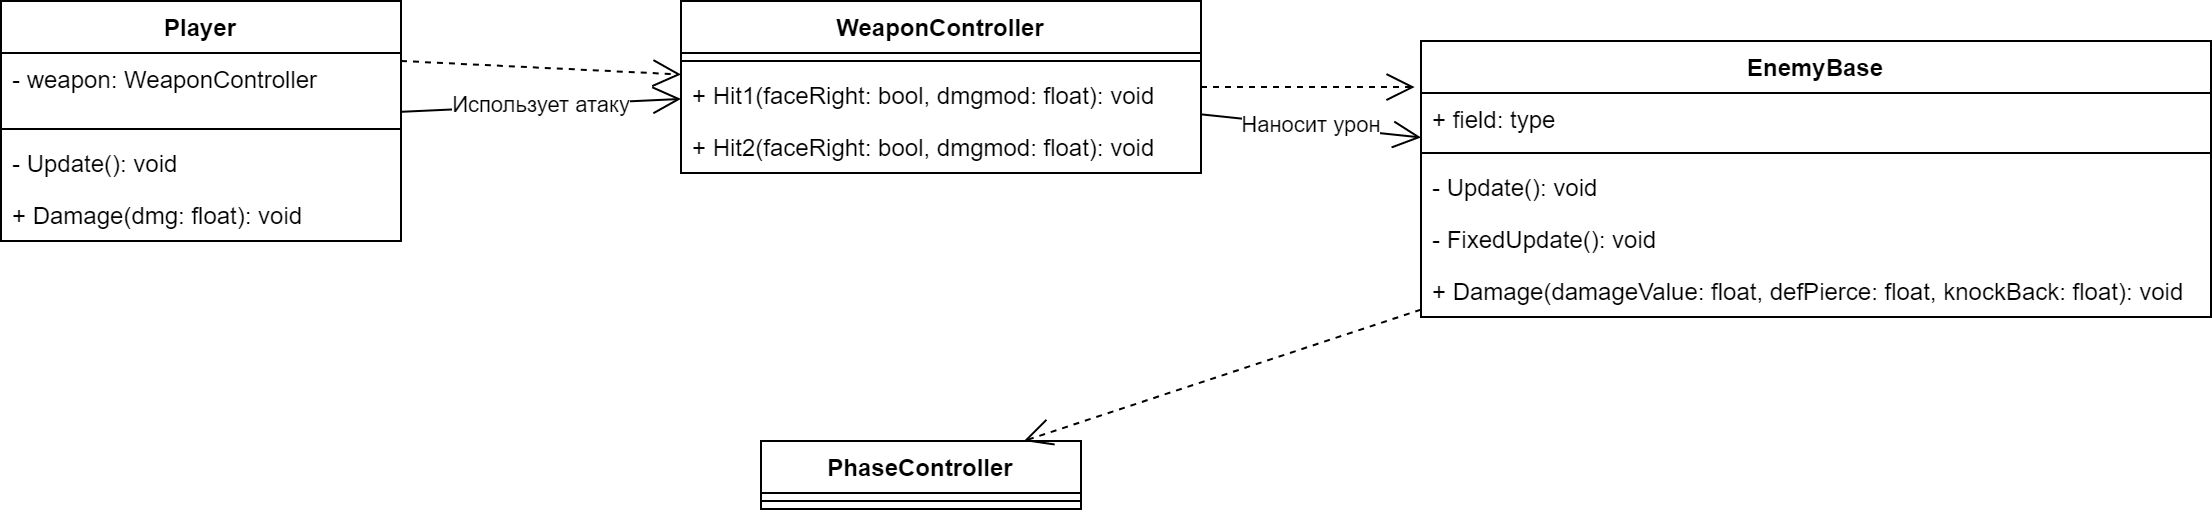

The diagram above was exported from draw.io. Its source (the exported page's mxGraphModel, read from the mxfile embedded in the PNG):
<mxGraphModel dx="1662" dy="795" grid="1" gridSize="10" guides="1" tooltips="1" connect="1" arrows="1" fold="1" page="1" pageScale="1" pageWidth="1169" pageHeight="826" math="0" shadow="0">
  <root>
    <mxCell id="0" />
    <mxCell id="1" parent="0" />
    <mxCell id="jRWOd2ScPd8SL_RjJk4b-1" value="Player" style="swimlane;fontStyle=1;align=center;verticalAlign=top;childLayout=stackLayout;horizontal=1;startSize=26;horizontalStack=0;resizeParent=1;resizeParentMax=0;resizeLast=0;collapsible=1;marginBottom=0;" vertex="1" parent="1">
      <mxGeometry x="10" y="40" width="200" height="120" as="geometry">
        <mxRectangle x="60" y="60" width="100" height="26" as="alternateBounds" />
      </mxGeometry>
    </mxCell>
    <mxCell id="jRWOd2ScPd8SL_RjJk4b-2" value="- weapon: WeaponController" style="text;strokeColor=none;fillColor=none;align=left;verticalAlign=top;spacingLeft=4;spacingRight=4;overflow=hidden;rotatable=0;points=[[0,0.5],[1,0.5]];portConstraint=eastwest;" vertex="1" parent="jRWOd2ScPd8SL_RjJk4b-1">
      <mxGeometry y="26" width="200" height="34" as="geometry" />
    </mxCell>
    <mxCell id="jRWOd2ScPd8SL_RjJk4b-3" value="" style="line;strokeWidth=1;fillColor=none;align=left;verticalAlign=middle;spacingTop=-1;spacingLeft=3;spacingRight=3;rotatable=0;labelPosition=right;points=[];portConstraint=eastwest;" vertex="1" parent="jRWOd2ScPd8SL_RjJk4b-1">
      <mxGeometry y="60" width="200" height="8" as="geometry" />
    </mxCell>
    <mxCell id="jRWOd2ScPd8SL_RjJk4b-4" value="- Update(): void" style="text;strokeColor=none;fillColor=none;align=left;verticalAlign=top;spacingLeft=4;spacingRight=4;overflow=hidden;rotatable=0;points=[[0,0.5],[1,0.5]];portConstraint=eastwest;" vertex="1" parent="jRWOd2ScPd8SL_RjJk4b-1">
      <mxGeometry y="68" width="200" height="26" as="geometry" />
    </mxCell>
    <mxCell id="chUdmv-ymqmZAtkiBoBS-8" value="+ Damage(dmg: float): void" style="text;strokeColor=none;fillColor=none;align=left;verticalAlign=top;spacingLeft=4;spacingRight=4;overflow=hidden;rotatable=0;points=[[0,0.5],[1,0.5]];portConstraint=eastwest;" vertex="1" parent="jRWOd2ScPd8SL_RjJk4b-1">
      <mxGeometry y="94" width="200" height="26" as="geometry" />
    </mxCell>
    <mxCell id="DS7LdcTg8nEIurcKYPL3-1" value="EnemyBase" style="swimlane;fontStyle=1;align=center;verticalAlign=top;childLayout=stackLayout;horizontal=1;startSize=26;horizontalStack=0;resizeParent=1;resizeParentMax=0;resizeLast=0;collapsible=1;marginBottom=0;" vertex="1" parent="1">
      <mxGeometry x="720" y="60" width="395" height="138" as="geometry" />
    </mxCell>
    <mxCell id="DS7LdcTg8nEIurcKYPL3-2" value="+ field: type" style="text;strokeColor=none;fillColor=none;align=left;verticalAlign=top;spacingLeft=4;spacingRight=4;overflow=hidden;rotatable=0;points=[[0,0.5],[1,0.5]];portConstraint=eastwest;" vertex="1" parent="DS7LdcTg8nEIurcKYPL3-1">
      <mxGeometry y="26" width="395" height="26" as="geometry" />
    </mxCell>
    <mxCell id="DS7LdcTg8nEIurcKYPL3-3" value="" style="line;strokeWidth=1;fillColor=none;align=left;verticalAlign=middle;spacingTop=-1;spacingLeft=3;spacingRight=3;rotatable=0;labelPosition=right;points=[];portConstraint=eastwest;" vertex="1" parent="DS7LdcTg8nEIurcKYPL3-1">
      <mxGeometry y="52" width="395" height="8" as="geometry" />
    </mxCell>
    <mxCell id="DS7LdcTg8nEIurcKYPL3-24" value="- Update(): void" style="text;strokeColor=none;fillColor=none;align=left;verticalAlign=top;spacingLeft=4;spacingRight=4;overflow=hidden;rotatable=0;points=[[0,0.5],[1,0.5]];portConstraint=eastwest;" vertex="1" parent="DS7LdcTg8nEIurcKYPL3-1">
      <mxGeometry y="60" width="395" height="26" as="geometry" />
    </mxCell>
    <mxCell id="DS7LdcTg8nEIurcKYPL3-4" value="- FixedUpdate(): void" style="text;strokeColor=none;fillColor=none;align=left;verticalAlign=top;spacingLeft=4;spacingRight=4;overflow=hidden;rotatable=0;points=[[0,0.5],[1,0.5]];portConstraint=eastwest;" vertex="1" parent="DS7LdcTg8nEIurcKYPL3-1">
      <mxGeometry y="86" width="395" height="26" as="geometry" />
    </mxCell>
    <mxCell id="chUdmv-ymqmZAtkiBoBS-10" value="+ Damage(damageValue: float, defPierce: float, knockBack: float): void" style="text;strokeColor=none;fillColor=none;align=left;verticalAlign=top;spacingLeft=4;spacingRight=4;overflow=hidden;rotatable=0;points=[[0,0.5],[1,0.5]];portConstraint=eastwest;" vertex="1" parent="DS7LdcTg8nEIurcKYPL3-1">
      <mxGeometry y="112" width="395" height="26" as="geometry" />
    </mxCell>
    <mxCell id="DS7LdcTg8nEIurcKYPL3-25" value="PhaseController" style="swimlane;fontStyle=1;align=center;verticalAlign=top;childLayout=stackLayout;horizontal=1;startSize=26;horizontalStack=0;resizeParent=1;resizeParentMax=0;resizeLast=0;collapsible=1;marginBottom=0;" vertex="1" parent="1">
      <mxGeometry x="390" y="260" width="160" height="34" as="geometry" />
    </mxCell>
    <mxCell id="DS7LdcTg8nEIurcKYPL3-27" value="" style="line;strokeWidth=1;fillColor=none;align=left;verticalAlign=middle;spacingTop=-1;spacingLeft=3;spacingRight=3;rotatable=0;labelPosition=right;points=[];portConstraint=eastwest;" vertex="1" parent="DS7LdcTg8nEIurcKYPL3-25">
      <mxGeometry y="26" width="160" height="8" as="geometry" />
    </mxCell>
    <mxCell id="chUdmv-ymqmZAtkiBoBS-1" value="WeaponController" style="swimlane;fontStyle=1;align=center;verticalAlign=top;childLayout=stackLayout;horizontal=1;startSize=26;horizontalStack=0;resizeParent=1;resizeParentMax=0;resizeLast=0;collapsible=1;marginBottom=0;" vertex="1" parent="1">
      <mxGeometry x="350" y="40" width="260" height="86" as="geometry" />
    </mxCell>
    <mxCell id="chUdmv-ymqmZAtkiBoBS-3" value="" style="line;strokeWidth=1;fillColor=none;align=left;verticalAlign=middle;spacingTop=-1;spacingLeft=3;spacingRight=3;rotatable=0;labelPosition=right;points=[];portConstraint=eastwest;" vertex="1" parent="chUdmv-ymqmZAtkiBoBS-1">
      <mxGeometry y="26" width="260" height="8" as="geometry" />
    </mxCell>
    <mxCell id="chUdmv-ymqmZAtkiBoBS-4" value="+ Hit1(faceRight: bool, dmgmod: float): void" style="text;strokeColor=none;fillColor=none;align=left;verticalAlign=top;spacingLeft=4;spacingRight=4;overflow=hidden;rotatable=0;points=[[0,0.5],[1,0.5]];portConstraint=eastwest;" vertex="1" parent="chUdmv-ymqmZAtkiBoBS-1">
      <mxGeometry y="34" width="260" height="26" as="geometry" />
    </mxCell>
    <mxCell id="chUdmv-ymqmZAtkiBoBS-9" value="+ Hit2(faceRight: bool, dmgmod: float): void" style="text;strokeColor=none;fillColor=none;align=left;verticalAlign=top;spacingLeft=4;spacingRight=4;overflow=hidden;rotatable=0;points=[[0,0.5],[1,0.5]];portConstraint=eastwest;" vertex="1" parent="chUdmv-ymqmZAtkiBoBS-1">
      <mxGeometry y="60" width="260" height="26" as="geometry" />
    </mxCell>
    <mxCell id="chUdmv-ymqmZAtkiBoBS-5" value="" style="endArrow=open;endSize=12;dashed=1;html=1;" edge="1" parent="1" source="DS7LdcTg8nEIurcKYPL3-1" target="DS7LdcTg8nEIurcKYPL3-25">
      <mxGeometry width="160" relative="1" as="geometry">
        <mxPoint x="300" y="260" as="sourcePoint" />
        <mxPoint x="460" y="260" as="targetPoint" />
      </mxGeometry>
    </mxCell>
    <mxCell id="chUdmv-ymqmZAtkiBoBS-6" value="" style="endArrow=open;endSize=12;dashed=1;html=1;exitX=1;exitY=0.25;exitDx=0;exitDy=0;" edge="1" parent="1" source="jRWOd2ScPd8SL_RjJk4b-1" target="chUdmv-ymqmZAtkiBoBS-1">
      <mxGeometry width="160" relative="1" as="geometry">
        <mxPoint x="597.4033149171271" y="162" as="sourcePoint" />
        <mxPoint x="495.9668508287293" y="270" as="targetPoint" />
      </mxGeometry>
    </mxCell>
    <mxCell id="chUdmv-ymqmZAtkiBoBS-7" value="" style="endArrow=open;endSize=12;dashed=1;html=1;entryX=-0.008;entryY=0.167;entryDx=0;entryDy=0;entryPerimeter=0;" edge="1" parent="1" source="chUdmv-ymqmZAtkiBoBS-1" target="DS7LdcTg8nEIurcKYPL3-1">
      <mxGeometry width="160" relative="1" as="geometry">
        <mxPoint x="270" y="73.50000000000011" as="sourcePoint" />
        <mxPoint x="350" y="83.25000000000011" as="targetPoint" />
      </mxGeometry>
    </mxCell>
    <mxCell id="YiRHV2E-QvgC_5mZfROv-2" value="Наносит урон" style="endArrow=open;endFill=1;endSize=12;html=1;" edge="1" parent="1" source="chUdmv-ymqmZAtkiBoBS-1" target="DS7LdcTg8nEIurcKYPL3-1">
      <mxGeometry width="160" relative="1" as="geometry">
        <mxPoint x="400" y="250" as="sourcePoint" />
        <mxPoint x="560" y="250" as="targetPoint" />
      </mxGeometry>
    </mxCell>
    <mxCell id="YiRHV2E-QvgC_5mZfROv-5" value="Использует атаку" style="endArrow=open;endFill=1;endSize=12;html=1;" edge="1" parent="1" source="jRWOd2ScPd8SL_RjJk4b-1" target="chUdmv-ymqmZAtkiBoBS-1">
      <mxGeometry width="160" relative="1" as="geometry">
        <mxPoint x="310" y="260" as="sourcePoint" />
        <mxPoint x="470" y="260" as="targetPoint" />
      </mxGeometry>
    </mxCell>
  </root>
</mxGraphModel>